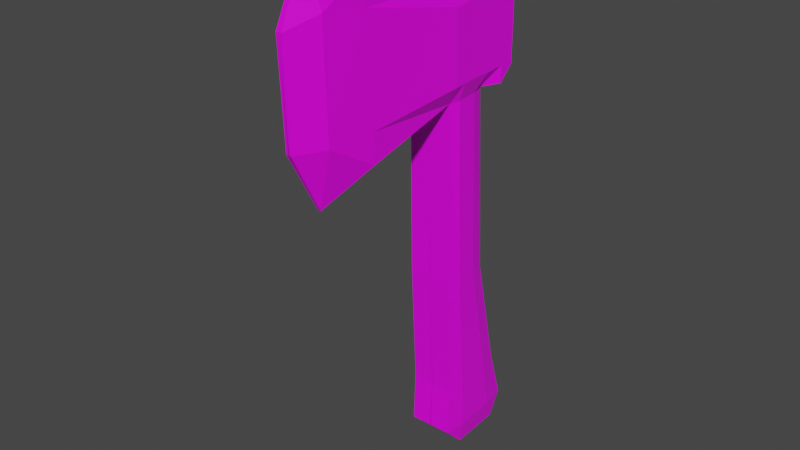 # Source: axe.blend  (saved by Blender 2.92.15; exported with 4.5.12 LTS)
import bpy
from mathutils import Matrix  # noqa: F401  (used for matrix-valued properties, if any)

bpy.ops.wm.read_factory_settings(use_empty=True)
scene = bpy.context.scene
scene.name = 'Scene'

# ---- collections
col_collection = bpy.data.collections.new('Collection'); scene.collection.children.link(col_collection)

# ---- images (referenced by path relative to the original .blend; pixels are not part of the script)
import os
ASSET_DIR = os.environ.get("B2B_ASSET_DIR", "")  # directory of the original .blend (textures are referenced by path, not embedded)
HERE = os.path.dirname(os.path.abspath(__file__))  # packed textures are extracted next to this script under _unpacked/

def load_image(name, relpath, width, height, colorspace="sRGB"):
    """Load a texture the original file referenced (path relative to the .blend, or extracted next to this script)."""
    p = next((c for c in (os.path.join(HERE, relpath), os.path.join(ASSET_DIR, relpath)) if relpath and os.path.exists(c)), "")
    if p:
        img = bpy.data.images.load(p, check_existing=True)
        img.name = name
    else:  # same state as the original file: an image datablock whose file is absent (Cycles renders it pink)
        img = bpy.data.images.new(name, width, height)
        img.source = "FILE"
        img.filepath = "//" + (relpath or name)
    img.colorspace_settings.name = colorspace
    return img
img_axt_textur_png = load_image('Axt Textur.png', 'Axt Textur.png', 1024, 1024, 'sRGB')

# ---- materials (node trees are filled in below, after node groups)
mat_material = bpy.data.materials.new('Material')
mat_material.alpha_threshold = 0.0
mat_material.use_transparent_shadow = False
mat_material.line_color = (0.0, 0.0, 0.0, 1.0)

# ---- material node trees
mat_material.use_nodes = True; mat_material.node_tree.nodes.clear()
_N = mat_material.node_tree.nodes; _L = mat_material.node_tree.links
n0 = _N.new('ShaderNodeOutputMaterial'); n0.name = 'Material Output'; n0.location = (300, 300)
n1 = _N.new('ShaderNodeTexImage'); n1.name = 'Image Texture'; n1.location = (-307, 270)
n1.image = img_axt_textur_png
n2 = _N.new('ShaderNodeBsdfPrincipled'); n2.name = 'Principled BSDF'; n2.location = (10, 300)
n2.distribution = 'GGX'
n2.subsurface_method = 'BURLEY'
n2.inputs[2].default_value = 0.4
n2.inputs[3].default_value = 1.45
n2.inputs[27].default_value = (0.0, 0.0, 0.0, 1.0)
n2.inputs[28].default_value = 1.0
_L.new(n1.outputs[0], n2.inputs[0])
_L.new(n2.outputs[0], n0.inputs[0])
n0.is_active_output = True

# ---- world
world_world = bpy.data.worlds.new('World'); scene.world = world_world
world_world.use_nodes = True; world_world.node_tree.nodes.clear()
_N = world_world.node_tree.nodes; _L = world_world.node_tree.links
n0 = _N.new('ShaderNodeOutputWorld'); n0.name = 'World Output'; n0.location = (300, 300)
n1 = _N.new('ShaderNodeBackground'); n1.name = 'Background'; n1.location = (10, 300)
n1.inputs[0].default_value = (0.05088, 0.05088, 0.05088, 1.0)
_L.new(n1.outputs[0], n0.inputs[0])
n0.is_active_output = True
world_world.color = (0.05088, 0.05088, 0.05088)
world_world.use_sun_shadow = False
world_world.sun_shadow_jitter_overblur = 0.0

# ---- meshes
me_cube = bpy.data.meshes.new('Cube')
me_cube.from_pydata([(0.1256, 0.02538, 1.48), (0.1256, 0.08305, 0.3978), (0.1256, -0.2306, 1.461), (0.1256, -0.2114, 0.3978), (0.1256, 0.3266, -0.5826), (0.1256, -0.1857, -0.6083), (0.1256, -0.1729, -0.3135), (0.1256, 0.2368, -0.2943), (0.1256, 0.2497, -0.7236), (0.13, -0.05758, -0.7364), (0.1441, 0.01256, 2.076), (0.1441, -0.2562, 2.089), (0.1761, 0.1343, 1.48), (0.1761, 0.1343, 2.115), (0.1761, 0.224, 1.564), (0.1761, 0.224, 2.064), (0.1441, -0.0002531, 2.173), (0.1441, -0.2498, 2.185), (0.1146, -0.7881, 1.314), (0.1146, -0.8522, 2.256), (0.009535, -1.057, 1.141), (0.009535, -1.096, 2.403), (0.01594, -1.237, 1.48), (0.01594, -1.262, 2.051), (0.1441, -0.1854, 2.182), (0.1454, -0.0787, -0.3091), (0.1454, -0.06192, -0.6021), (0.1454, -0.1347, 0.3978), (0.1454, -0.1758, 1.465), (0.1441, -0.191, 2.086), (0.1256, -0.05186, -0.7362), (0.1441, -0.07618, 2.081), (0.1454, 0.1326, -0.2992), (0.1454, 0.1864, -0.5897), (0.1454, -0.00649, 0.3978), (0.1454, -0.05234, 1.475), (0.1441, -0.08322, 2.177), (0.1761, -0.2513, 1.968), (0.1146, -0.8404, 2.082), (0.08643, -1.087, 2.108), (0.1761, -0.07274, 1.993), (0.1761, 0.01421, 2.0), (0.1761, -0.1882, 1.974), (0.1761, 0.1343, 2.025), (0.1761, 0.02344, 1.57), (0.1761, -0.2346, 1.559), (0.1146, -0.7997, 1.484), (0.08643, -1.067, 1.474), (0.1761, -0.05613, 1.571), (0.1761, 0.1343, 1.577), (0.1761, -0.1782, 1.564), (0.0, 0.02538, 1.48), (-0.001036, 0.08305, 0.3978), (0.0, -0.2306, 1.461), (-0.001036, -0.2114, 0.3978), (-0.002418, 0.3266, -0.5826), (-0.002418, -0.1857, -0.6083), (-0.001036, -0.1729, -0.3135), (-0.002418, 0.2368, -0.2943), (0.0, 0.2497, -0.7236), (0.0, -0.05758, -0.7364), (0.000108, 0.01256, 2.076), (0.0, -0.2562, 2.089), (0.0, 0.1343, 1.48), (0.000108, 0.1343, 2.115), (0.0, 0.224, 1.564), (-0.0009285, 0.224, 2.064), (0.000108, -0.0002531, 2.173), (0.0001943, -0.2498, 2.185), (0.0, -0.7881, 1.314), (0.0, -0.8522, 2.256), (0.0, -1.057, 1.141), (0.0, -1.096, 2.403), (-0.003174, -1.237, 1.48), (0.0, -1.262, 2.051), (0.0003023, -0.1854, 2.182), (0.0, -0.05186, -0.7362), (0.0003023, -0.08322, 2.177)], [], [(4, 33, 8), (1, 34, 32, 7), (2, 28, 50, 45), (7, 32, 33, 4), (1, 0, 35, 34), (10, 41, 43, 13), (13, 43, 15), (11, 29, 24, 17), (2, 45, 46, 18), (18, 46, 47, 20), (20, 47, 22), (6, 3, 54, 57), (24, 29, 31, 36), (27, 28, 2, 3), (25, 27, 3, 6), (29, 42, 40, 31), (26, 25, 6, 5), (30, 26, 5, 9), (34, 35, 28, 27), (32, 34, 27, 25), (31, 40, 41, 10), (36, 31, 10, 16), (33, 32, 25, 26), (8, 33, 26, 30), (38, 37, 11, 19), (40, 42, 50, 48), (43, 41, 44, 49), (37, 42, 29, 11), (39, 38, 19, 21), (15, 43, 49, 14), (41, 40, 48, 44), (23, 39, 21), (22, 47, 39, 23), (47, 46, 38, 39), (48, 50, 28, 35), (14, 49, 12), (45, 50, 42, 37), (49, 44, 0, 12), (44, 48, 35, 0), (46, 45, 37, 38), (13, 15, 66, 64), (21, 19, 70, 72), (17, 24, 75, 68), (5, 6, 57, 56), (36, 16, 67, 77), (18, 20, 71, 69), (16, 10, 61, 67), (22, 23, 74, 73), (8, 30, 76, 59), (11, 17, 68, 62), (0, 1, 52, 51), (12, 0, 51, 63), (23, 21, 72, 74), (7, 4, 55, 58), (30, 9, 60, 76), (1, 7, 58, 52), (10, 13, 64, 61), (20, 22, 73, 71), (19, 11, 62, 70), (3, 2, 53, 54), (15, 14, 65, 66), (24, 36, 77, 75), (4, 8, 59, 55), (2, 18, 69, 53), (9, 5, 56, 60), (14, 12, 63, 65)])
_uv = me_cube.uv_layers.new(name='UVMap')
_uv.uv.foreach_set('vector', [0.5401, 0.2623, 0.5031, 0.262, 0.5183, 0.2255, 0.4851, 0.5262, 0.4616, 0.5272, 0.4917, 0.3399, 0.5191, 0.3401, 0.4395, 0.854, 0.441, 0.8447, 0.4834, 0.8451, 0.4818, 0.8544, 0.5191, 0.3401, 0.4917, 0.3399, 0.5031, 0.262, 0.5401, 0.2623, 0.4132, 0.3005, 0.4087, 0.5896, 0.3883, 0.5889, 0.3897, 0.3014, 0.839, 0.7661, 0.8063, 0.7655, 0.816, 0.7456, 0.8545, 0.7456, 0.8545, 0.7456, 0.816, 0.7456, 0.8315, 0.7308, 0.5679, 0.08517, 0.5852, 0.08368, 0.5877, 0.1092, 0.5706, 0.1107, 0.3899, 0.8231, 0.4321, 0.8215, 0.4155, 0.9165, 0.342, 0.9175, 0.3641, 0.896, 0.4376, 0.8976, 0.436, 0.9421, 0.2925, 0.9418, 0.3539, 0.9616, 0.4974, 0.9606, 0.5026, 0.9893, 0.5744, 0.3383, 0.5748, 0.5281, 0.541, 0.5282, 0.5407, 0.3384, 0.5877, 0.1092, 0.5852, 0.08368, 0.6157, 0.08104, 0.6148, 0.1067, 0.3556, 0.3028, 0.3553, 0.5877, 0.3404, 0.5871, 0.3349, 0.3035, 0.4354, 0.3395, 0.4275, 0.5285, 0.4068, 0.5292, 0.4099, 0.3392, 0.7077, 0.8489, 0.6598, 0.8478, 0.6671, 0.8288, 0.7045, 0.8299, 0.4369, 0.2612, 0.4354, 0.3395, 0.4099, 0.3392, 0.4036, 0.2607, 0.4379, 0.2253, 0.4369, 0.2612, 0.4036, 0.2607, 0.4364, 0.2253, 0.3657, 0.2915, 0.3643, 0.579, 0.3313, 0.5778, 0.3316, 0.2928, 0.4917, 0.3399, 0.4616, 0.5272, 0.4275, 0.5285, 0.4354, 0.3395, 0.7045, 0.8299, 0.6671, 0.8288, 0.6693, 0.8144, 0.702, 0.8152, 0.6148, 0.1067, 0.6157, 0.08104, 0.6393, 0.07901, 0.6289, 0.008028, 0.5031, 0.262, 0.4917, 0.3399, 0.4354, 0.3395, 0.4369, 0.2612, 0.5183, 0.2255, 0.5031, 0.262, 0.4369, 0.2612, 0.4379, 0.2253, 0.6728, 0.9128, 0.6079, 0.8172, 0.6599, 0.8162, 0.7476, 0.9118, 0.6671, 0.8288, 0.6598, 0.8478, 0.4834, 0.8451, 0.4856, 0.8249, 0.816, 0.7456, 0.8063, 0.7655, 0.6218, 0.764, 0.6233, 0.7457, 0.6576, 0.8582, 0.6598, 0.8478, 0.7077, 0.8489, 0.7096, 0.8597, 0.7087, 0.9441, 0.6948, 0.9032, 0.7696, 0.9048, 0.8352, 0.9458, 0.8315, 0.7308, 0.816, 0.7456, 0.6233, 0.7457, 0.6168, 0.7308, 0.6693, 0.8144, 0.6671, 0.8288, 0.4856, 0.8249, 0.4848, 0.8117, 0.748, 0.9904, 0.7702, 0.9603, 0.8967, 0.961, 0.5026, 0.9893, 0.4974, 0.9606, 0.7702, 0.9603, 0.748, 0.9904, 0.436, 0.9421, 0.4376, 0.8976, 0.6948, 0.9032, 0.7087, 0.9441, 0.4856, 0.8249, 0.4834, 0.8451, 0.441, 0.8447, 0.444, 0.8243, 0.6168, 0.7308, 0.6233, 0.7457, 0.582, 0.7457, 0.4818, 0.8544, 0.4834, 0.8451, 0.6598, 0.8478, 0.6576, 0.8582, 0.6233, 0.7457, 0.6218, 0.764, 0.5828, 0.7642, 0.582, 0.7457, 0.4848, 0.8117, 0.4856, 0.8249, 0.444, 0.8243, 0.4458, 0.8117, 0.4155, 0.9165, 0.4321, 0.8215, 0.6079, 0.8172, 0.6728, 0.9128, 0.7223, 0.8067, 0.7224, 0.8301, 0.6751, 0.8302, 0.6754, 0.8068, 0.4723, 0.9254, 0.5783, 0.9264, 0.5697, 0.9446, 0.4716, 0.9269, 0.6904, 0.0194, 0.6904, 0.03653, 0.652, 0.03653, 0.652, 0.0194, 0.5743, 0.2597, 0.5744, 0.3383, 0.5407, 0.3384, 0.5401, 0.2598, 0.6904, 0.06373, 0.6904, 0.08581, 0.652, 0.08581, 0.652, 0.06373, 0.7483, 0.6737, 0.7763, 0.5948, 0.7789, 0.5948, 0.7789, 0.6737, 0.7309, 0.05878, 0.7568, 0.05878, 0.7568, 0.0972, 0.7309, 0.0972, 0.7697, 0.9905, 0.5246, 0.9925, 0.5245, 0.9899, 0.7697, 0.9873, 0.5428, 0.447, 0.5428, 0.3673, 0.5763, 0.3673, 0.5763, 0.447, 0.652, 0.08581, 0.6776, 0.08581, 0.6776, 0.1242, 0.652, 0.1243, 0.5075, 0.5728, 0.5075, 0.2846, 0.5412, 0.2846, 0.541, 0.5728, 0.7801, 0.8557, 0.7936, 0.8271, 0.8271, 0.8271, 0.8271, 0.8557, 0.5246, 0.9925, 0.3736, 0.9927, 0.3735, 0.9911, 0.5245, 0.9899, 0.5954, 0.3292, 0.5954, 0.2497, 0.6295, 0.2497, 0.6295, 0.3292, 0.6227, 0.5706, 0.6215, 0.5691, 0.6562, 0.5691, 0.6562, 0.5706, 0.5954, 0.5178, 0.5954, 0.3292, 0.6295, 0.3292, 0.6291, 0.5178, 0.7137, 0.7739, 0.7223, 0.8067, 0.6754, 0.8068, 0.6753, 0.7739, 0.9162, 0.9882, 0.7697, 0.9905, 0.7697, 0.9873, 0.9162, 0.9866, 0.4518, 0.8788, 0.7047, 0.8886, 0.7011, 0.9124, 0.4489, 0.8977, 0.5748, 0.295, 0.5754, 0.5787, 0.5419, 0.5788, 0.541, 0.2951, 0.675, 0.7739, 0.6749, 0.6419, 0.7219, 0.6419, 0.7223, 0.7739, 0.6904, 0.03653, 0.6904, 0.06373, 0.652, 0.06373, 0.652, 0.03653, 0.5874, 0.1505, 0.5874, 0.1161, 0.6209, 0.1161, 0.6215, 0.1505, 0.7454, 0.8271, 0.7483, 0.6737, 0.7789, 0.6737, 0.7789, 0.8271, 0.5874, 0.1161, 0.5863, 0.1506, 0.5521, 0.1506, 0.5527, 0.1162, 0.6522, 0.6898, 0.6522, 0.6622, 0.6992, 0.6622, 0.6992, 0.6898])
me_cube.materials.append(mat_material)
me_cube.use_remesh_preserve_volume = False
me_cube.use_remesh_preserve_attributes = False
me_cube.use_mirror_vertex_groups = False
me_cube.update()

# ---- objects
ob_cube = bpy.data.objects.new('Cube', me_cube)
ob_empty = bpy.data.objects.new('Empty', None)

# ---- transforms, parenting, visibility, modifiers, constraints
ob_cube.location = (0.0, 0.25, -1.0)
ob_cube.lock_rotations_4d = False
ob_cube.empty_display_type = 'ARROWS'
ob_cube.lineart.crease_threshold = 0.0
_m = ob_cube.modifiers.new('Mirror', 'MIRROR')
ob_empty.location = (0.0, 0.0, 0.0)
ob_empty.rotation_euler = (1.571, -0.0, 1.571)
ob_empty.empty_display_type = 'IMAGE'
ob_empty.empty_display_size = 5.0
ob_empty.lineart.crease_threshold = 0.0

# ---- collection membership
col_collection.objects.link(ob_cube)
col_collection.objects.link(ob_empty)

# ---- scene / render settings (as saved in the file)
scene.frame_start = 1; scene.frame_end = 250; scene.frame_set(0)
scene.render.engine = 'BLENDER_EEVEE_NEXT'
scene.cycles.use_denoising = False
scene.cycles.samples = 128
scene.cycles.sampling_pattern = 'TABULATED_SOBOL'
scene.cycles.use_adaptive_sampling = False
scene.cycles.use_light_tree = False
scene.view_settings.view_transform = 'Filmic'
bpy.context.view_layer.update()

# ---- added for rendering (the .blend has no active camera and no usable light): camera, sun
cam_auto = bpy.data.cameras.new('AutoCamera')
cam_auto.lens = 50.0
cam_auto.sensor_width = 36.0
cam_auto.clip_end = 1000.0
ob_auto_camera = bpy.data.objects.new('AutoCamera', cam_auto)
scene.collection.objects.link(ob_auto_camera)
ob_auto_camera.location = (3.27196, -4.14423, 2.45095)
ob_auto_camera.rotation_euler = (1.09748, -7.21219e-08, 0.694738)
scene.camera = ob_auto_camera
light_auto_sun = bpy.data.lights.new('AutoSun', 'SUN')
light_auto_sun.energy = 3.0
light_auto_sun.angle = 0.0523599
ob_auto_sun = bpy.data.objects.new('AutoSun', light_auto_sun)
scene.collection.objects.link(ob_auto_sun)
ob_auto_sun.rotation_euler = (0.872665, 0.174533, 0.523599)
bpy.context.view_layer.update()
